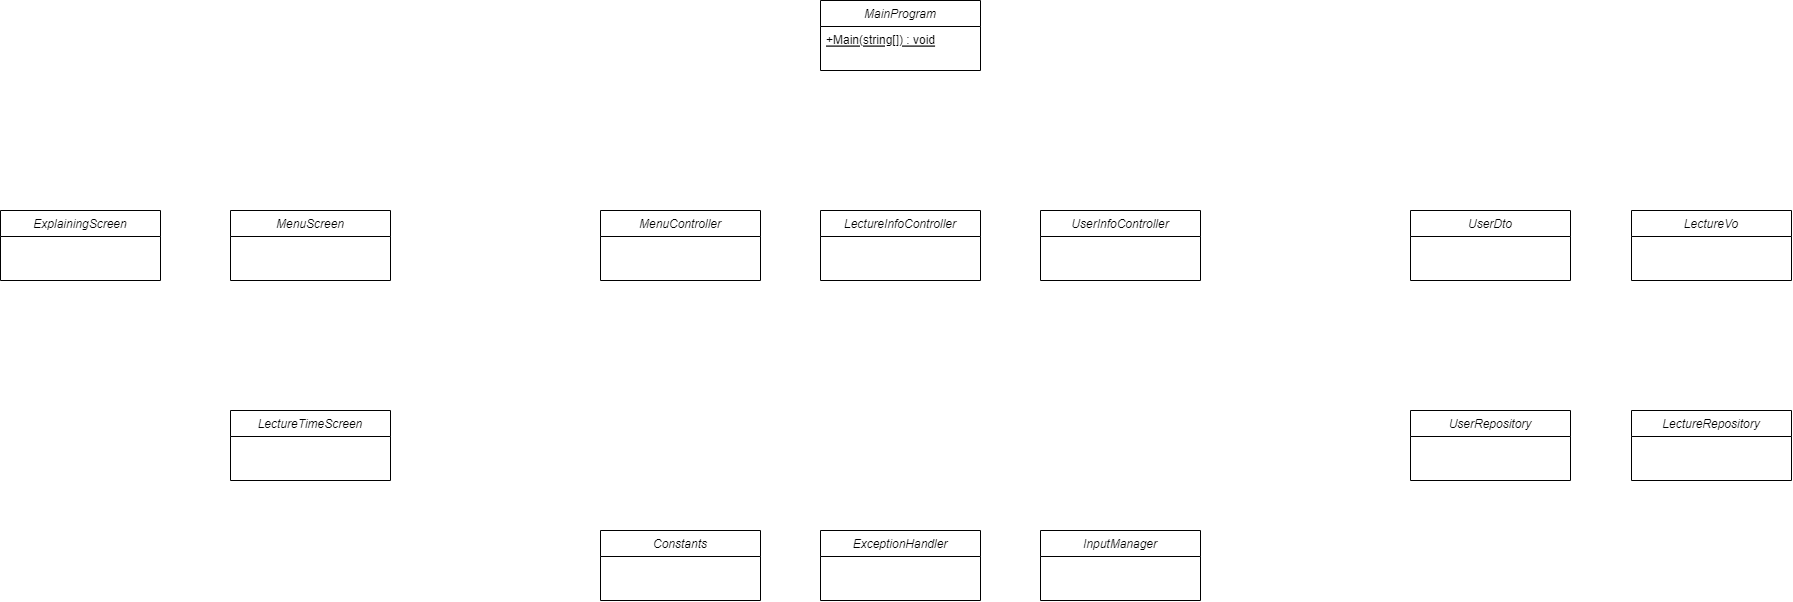

The diagram above was exported from draw.io. Its source (the exported page's mxGraphModel, read from the mxfile embedded in the PNG):
<mxGraphModel dx="2227" dy="1875" grid="1" gridSize="10" guides="1" tooltips="1" connect="1" arrows="1" fold="1" page="1" pageScale="1" pageWidth="827" pageHeight="1169" math="0" shadow="0">
  <root>
    <mxCell id="WIyWlLk6GJQsqaUBKTNV-0" />
    <mxCell id="WIyWlLk6GJQsqaUBKTNV-1" parent="WIyWlLk6GJQsqaUBKTNV-0" />
    <mxCell id="zkfFHV4jXpPFQw0GAbJ--0" value="MainProgram" style="swimlane;fontStyle=2;align=center;verticalAlign=top;childLayout=stackLayout;horizontal=1;startSize=26;horizontalStack=0;resizeParent=1;resizeLast=0;collapsible=1;marginBottom=0;rounded=0;shadow=0;strokeWidth=1;" parent="WIyWlLk6GJQsqaUBKTNV-1" vertex="1">
      <mxGeometry x="350" y="-70" width="160" height="70" as="geometry">
        <mxRectangle x="230" y="140" width="160" height="26" as="alternateBounds" />
      </mxGeometry>
    </mxCell>
    <mxCell id="zkfFHV4jXpPFQw0GAbJ--1" value="+Main(string[]) : void" style="text;align=left;verticalAlign=top;spacingLeft=4;spacingRight=4;overflow=hidden;rotatable=0;points=[[0,0.5],[1,0.5]];portConstraint=eastwest;fontStyle=4" parent="zkfFHV4jXpPFQw0GAbJ--0" vertex="1">
      <mxGeometry y="26" width="160" height="26" as="geometry" />
    </mxCell>
    <mxCell id="ul8DOq1JLjqVMQA35Dmk-0" value="InputManager" style="swimlane;fontStyle=2;align=center;verticalAlign=top;childLayout=stackLayout;horizontal=1;startSize=26;horizontalStack=0;resizeParent=1;resizeLast=0;collapsible=1;marginBottom=0;rounded=0;shadow=0;strokeWidth=1;" parent="WIyWlLk6GJQsqaUBKTNV-1" vertex="1">
      <mxGeometry x="570" y="460" width="160" height="70" as="geometry">
        <mxRectangle x="230" y="140" width="160" height="26" as="alternateBounds" />
      </mxGeometry>
    </mxCell>
    <mxCell id="ul8DOq1JLjqVMQA35Dmk-2" value="Constants" style="swimlane;fontStyle=2;align=center;verticalAlign=top;childLayout=stackLayout;horizontal=1;startSize=26;horizontalStack=0;resizeParent=1;resizeLast=0;collapsible=1;marginBottom=0;rounded=0;shadow=0;strokeWidth=1;" parent="WIyWlLk6GJQsqaUBKTNV-1" vertex="1">
      <mxGeometry x="130" y="460" width="160" height="70" as="geometry">
        <mxRectangle x="230" y="140" width="160" height="26" as="alternateBounds" />
      </mxGeometry>
    </mxCell>
    <mxCell id="ul8DOq1JLjqVMQA35Dmk-7" value="MenuScreen" style="swimlane;fontStyle=2;align=center;verticalAlign=top;childLayout=stackLayout;horizontal=1;startSize=26;horizontalStack=0;resizeParent=1;resizeLast=0;collapsible=1;marginBottom=0;rounded=0;shadow=0;strokeWidth=1;" parent="WIyWlLk6GJQsqaUBKTNV-1" vertex="1">
      <mxGeometry x="-240" y="140" width="160" height="70" as="geometry">
        <mxRectangle x="230" y="140" width="160" height="26" as="alternateBounds" />
      </mxGeometry>
    </mxCell>
    <mxCell id="ul8DOq1JLjqVMQA35Dmk-9" value="LectureTimeScreen" style="swimlane;fontStyle=2;align=center;verticalAlign=top;childLayout=stackLayout;horizontal=1;startSize=26;horizontalStack=0;resizeParent=1;resizeLast=0;collapsible=1;marginBottom=0;rounded=0;shadow=0;strokeWidth=1;" parent="WIyWlLk6GJQsqaUBKTNV-1" vertex="1">
      <mxGeometry x="-240" y="340" width="160" height="70" as="geometry">
        <mxRectangle x="230" y="140" width="160" height="26" as="alternateBounds" />
      </mxGeometry>
    </mxCell>
    <mxCell id="ul8DOq1JLjqVMQA35Dmk-12" value="ExplainingScreen" style="swimlane;fontStyle=2;align=center;verticalAlign=top;childLayout=stackLayout;horizontal=1;startSize=26;horizontalStack=0;resizeParent=1;resizeLast=0;collapsible=1;marginBottom=0;rounded=0;shadow=0;strokeWidth=1;" parent="WIyWlLk6GJQsqaUBKTNV-1" vertex="1">
      <mxGeometry x="-470" y="140" width="160" height="70" as="geometry">
        <mxRectangle x="230" y="140" width="160" height="26" as="alternateBounds" />
      </mxGeometry>
    </mxCell>
    <mxCell id="ul8DOq1JLjqVMQA35Dmk-13" value="MenuController" style="swimlane;fontStyle=2;align=center;verticalAlign=top;childLayout=stackLayout;horizontal=1;startSize=26;horizontalStack=0;resizeParent=1;resizeLast=0;collapsible=1;marginBottom=0;rounded=0;shadow=0;strokeWidth=1;" parent="WIyWlLk6GJQsqaUBKTNV-1" vertex="1">
      <mxGeometry x="130" y="140" width="160" height="70" as="geometry">
        <mxRectangle x="230" y="140" width="160" height="26" as="alternateBounds" />
      </mxGeometry>
    </mxCell>
    <mxCell id="ul8DOq1JLjqVMQA35Dmk-16" value="LectureInfoController" style="swimlane;fontStyle=2;align=center;verticalAlign=top;childLayout=stackLayout;horizontal=1;startSize=26;horizontalStack=0;resizeParent=1;resizeLast=0;collapsible=1;marginBottom=0;rounded=0;shadow=0;strokeWidth=1;" parent="WIyWlLk6GJQsqaUBKTNV-1" vertex="1">
      <mxGeometry x="350" y="140" width="160" height="70" as="geometry">
        <mxRectangle x="230" y="140" width="160" height="26" as="alternateBounds" />
      </mxGeometry>
    </mxCell>
    <mxCell id="ul8DOq1JLjqVMQA35Dmk-17" value="ExceptionHandler" style="swimlane;fontStyle=2;align=center;verticalAlign=top;childLayout=stackLayout;horizontal=1;startSize=26;horizontalStack=0;resizeParent=1;resizeLast=0;collapsible=1;marginBottom=0;rounded=0;shadow=0;strokeWidth=1;" parent="WIyWlLk6GJQsqaUBKTNV-1" vertex="1">
      <mxGeometry x="350" y="460" width="160" height="70" as="geometry">
        <mxRectangle x="230" y="140" width="160" height="26" as="alternateBounds" />
      </mxGeometry>
    </mxCell>
    <mxCell id="ul8DOq1JLjqVMQA35Dmk-20" value="UserDto" style="swimlane;fontStyle=2;align=center;verticalAlign=top;childLayout=stackLayout;horizontal=1;startSize=26;horizontalStack=0;resizeParent=1;resizeLast=0;collapsible=1;marginBottom=0;rounded=0;shadow=0;strokeWidth=1;" parent="WIyWlLk6GJQsqaUBKTNV-1" vertex="1">
      <mxGeometry x="940" y="140" width="160" height="70" as="geometry">
        <mxRectangle x="230" y="140" width="160" height="26" as="alternateBounds" />
      </mxGeometry>
    </mxCell>
    <mxCell id="ul8DOq1JLjqVMQA35Dmk-21" value="LectureVo" style="swimlane;fontStyle=2;align=center;verticalAlign=top;childLayout=stackLayout;horizontal=1;startSize=26;horizontalStack=0;resizeParent=1;resizeLast=0;collapsible=1;marginBottom=0;rounded=0;shadow=0;strokeWidth=1;" parent="WIyWlLk6GJQsqaUBKTNV-1" vertex="1">
      <mxGeometry x="1161" y="140" width="160" height="70" as="geometry">
        <mxRectangle x="230" y="140" width="160" height="26" as="alternateBounds" />
      </mxGeometry>
    </mxCell>
    <mxCell id="ul8DOq1JLjqVMQA35Dmk-22" value="UserRepository" style="swimlane;fontStyle=2;align=center;verticalAlign=top;childLayout=stackLayout;horizontal=1;startSize=26;horizontalStack=0;resizeParent=1;resizeLast=0;collapsible=1;marginBottom=0;rounded=0;shadow=0;strokeWidth=1;" parent="WIyWlLk6GJQsqaUBKTNV-1" vertex="1">
      <mxGeometry x="940" y="340" width="160" height="70" as="geometry">
        <mxRectangle x="230" y="140" width="160" height="26" as="alternateBounds" />
      </mxGeometry>
    </mxCell>
    <mxCell id="ul8DOq1JLjqVMQA35Dmk-23" value="LectureRepository" style="swimlane;fontStyle=2;align=center;verticalAlign=top;childLayout=stackLayout;horizontal=1;startSize=26;horizontalStack=0;resizeParent=1;resizeLast=0;collapsible=1;marginBottom=0;rounded=0;shadow=0;strokeWidth=1;" parent="WIyWlLk6GJQsqaUBKTNV-1" vertex="1">
      <mxGeometry x="1161" y="340" width="160" height="70" as="geometry">
        <mxRectangle x="230" y="140" width="160" height="26" as="alternateBounds" />
      </mxGeometry>
    </mxCell>
    <mxCell id="ul8DOq1JLjqVMQA35Dmk-25" value="UserInfoController" style="swimlane;fontStyle=2;align=center;verticalAlign=top;childLayout=stackLayout;horizontal=1;startSize=26;horizontalStack=0;resizeParent=1;resizeLast=0;collapsible=1;marginBottom=0;rounded=0;shadow=0;strokeWidth=1;" parent="WIyWlLk6GJQsqaUBKTNV-1" vertex="1">
      <mxGeometry x="570" y="140" width="160" height="70" as="geometry">
        <mxRectangle x="230" y="140" width="160" height="26" as="alternateBounds" />
      </mxGeometry>
    </mxCell>
  </root>
</mxGraphModel>